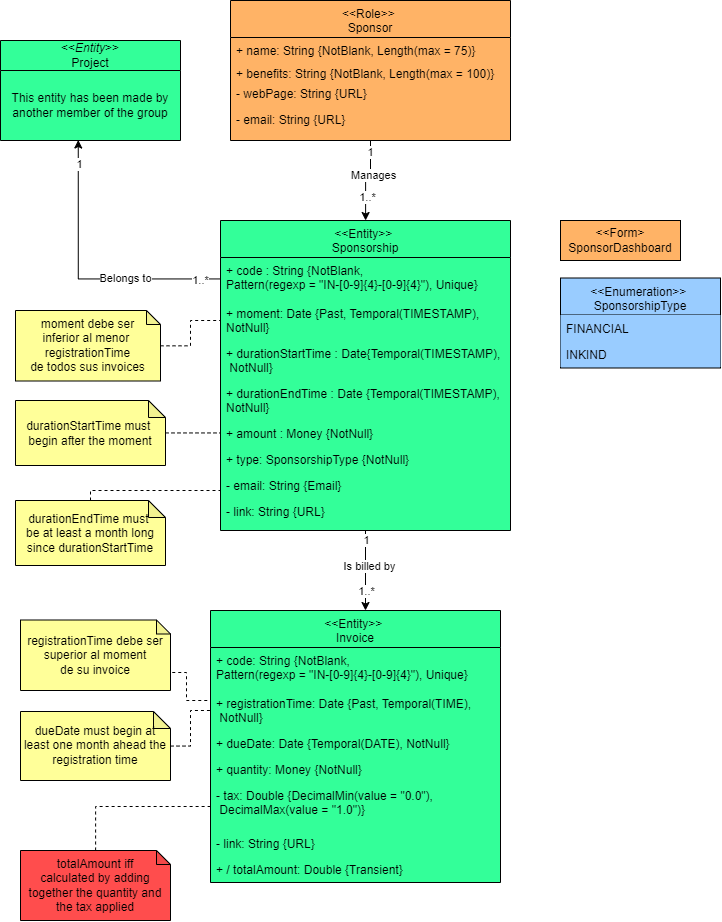

The diagram above was exported from draw.io. Its source (the exported page's mxGraphModel, read from the mxfile embedded in the PNG):
<mxGraphModel dx="1764" dy="1036" grid="1" gridSize="10" guides="1" tooltips="1" connect="1" arrows="1" fold="1" page="1" pageScale="1" pageWidth="827" pageHeight="1169" math="0" shadow="0">
  <root>
    <mxCell id="0" />
    <mxCell id="1" parent="0" />
    <mxCell id="op-oHIoGy_A2lfkqKCbY-1" style="edgeStyle=orthogonalEdgeStyle;rounded=0;orthogonalLoop=1;jettySize=auto;html=1;entryX=0.5;entryY=0;entryDx=0;entryDy=0;" parent="1" edge="1">
      <mxGeometry relative="1" as="geometry">
        <mxPoint x="395" y="620" as="sourcePoint" />
        <mxPoint x="395" y="700" as="targetPoint" />
      </mxGeometry>
    </mxCell>
    <mxCell id="op-oHIoGy_A2lfkqKCbY-2" value="Is billed by" style="edgeLabel;html=1;align=center;verticalAlign=middle;resizable=0;points=[];" parent="op-oHIoGy_A2lfkqKCbY-1" connectable="0" vertex="1">
      <mxGeometry x="0.0058" y="3" relative="1" as="geometry">
        <mxPoint y="-5" as="offset" />
      </mxGeometry>
    </mxCell>
    <mxCell id="op-oHIoGy_A2lfkqKCbY-3" value="1" style="edgeLabel;html=1;align=center;verticalAlign=middle;resizable=0;points=[];" parent="op-oHIoGy_A2lfkqKCbY-1" connectable="0" vertex="1">
      <mxGeometry x="-0.8095" y="-1" relative="1" as="geometry">
        <mxPoint x="1" y="2" as="offset" />
      </mxGeometry>
    </mxCell>
    <mxCell id="op-oHIoGy_A2lfkqKCbY-4" value="1..*" style="edgeLabel;html=1;align=center;verticalAlign=middle;resizable=0;points=[];" parent="op-oHIoGy_A2lfkqKCbY-1" connectable="0" vertex="1">
      <mxGeometry x="0.6097" relative="1" as="geometry">
        <mxPoint y="-5" as="offset" />
      </mxGeometry>
    </mxCell>
    <mxCell id="tr2P4VPGkL1iXH3Itj-E-1" value="&lt;&lt;Enumeration&gt;&gt; &#10;SponsorshipType" style="swimlane;fontStyle=0;align=center;verticalAlign=top;childLayout=stackLayout;horizontal=1;startSize=37;horizontalStack=0;resizeParent=1;resizeLast=0;collapsible=1;marginBottom=0;rounded=0;shadow=0;strokeWidth=1;fillColor=#99CCFF;swimlaneFillColor=#99CCFF;" parent="1" vertex="1">
      <mxGeometry x="590" y="367.5" width="160" height="90" as="geometry">
        <mxRectangle x="130" y="380" width="160" height="26" as="alternateBounds" />
      </mxGeometry>
    </mxCell>
    <mxCell id="tr2P4VPGkL1iXH3Itj-E-2" value="FINANCIAL" style="text;align=left;verticalAlign=top;spacingLeft=4;spacingRight=4;overflow=hidden;rotatable=0;points=[[0,0.5],[1,0.5]];portConstraint=eastwest;fillColor=#99CCFF;" parent="tr2P4VPGkL1iXH3Itj-E-1" vertex="1">
      <mxGeometry y="37" width="160" height="26" as="geometry" />
    </mxCell>
    <mxCell id="tr2P4VPGkL1iXH3Itj-E-3" value="INKIND" style="text;align=left;verticalAlign=top;spacingLeft=4;spacingRight=4;overflow=hidden;rotatable=0;points=[[0,0.5],[1,0.5]];portConstraint=eastwest;rounded=0;shadow=0;html=0;fillColor=#99CCFF;" parent="tr2P4VPGkL1iXH3Itj-E-1" vertex="1">
      <mxGeometry y="63" width="160" height="26" as="geometry" />
    </mxCell>
    <mxCell id="1XQCUsLCUO74uVEBcGZC-1" value="&amp;lt;&amp;lt;Form&amp;gt;&lt;br&gt;SponsorDashboard" style="rounded=0;whiteSpace=wrap;html=1;fillColor=#FFB366;" parent="1" vertex="1">
      <mxGeometry x="590" y="310" width="120" height="40" as="geometry" />
    </mxCell>
    <mxCell id="R4AYIZn12w6P8J0xoYV6-8" value="" style="edgeStyle=orthogonalEdgeStyle;rounded=0;orthogonalLoop=1;jettySize=auto;html=1;endArrow=none;endFill=0;dashed=1;" parent="1" source="R4AYIZn12w6P8J0xoYV6-3" edge="1">
      <mxGeometry relative="1" as="geometry">
        <mxPoint x="250" y="450" as="targetPoint" />
      </mxGeometry>
    </mxCell>
    <mxCell id="R4AYIZn12w6P8J0xoYV6-3" value="&lt;div&gt;durationStartTime must&amp;nbsp;&lt;/div&gt;&lt;div&gt;&lt;span style=&quot;background-color: initial;&quot;&gt;begin&amp;nbsp;after the moment&lt;/span&gt;&lt;/div&gt;" style="shape=note;whiteSpace=wrap;html=1;backgroundOutline=1;darkOpacity=0.05;size=17;fillColor=#FFFF99;" parent="1" vertex="1">
      <mxGeometry x="45" y="490" width="150" height="65" as="geometry" />
    </mxCell>
    <mxCell id="laLXXhiOxwMT53A3rzLb-10" value="" style="edgeStyle=orthogonalEdgeStyle;rounded=0;orthogonalLoop=1;jettySize=auto;html=1;endArrow=none;endFill=0;dashed=1;" parent="1" source="DMXnH1oTQIcdK_38opGq-1" target="laLXXhiOxwMT53A3rzLb-7" edge="1">
      <mxGeometry relative="1" as="geometry">
        <mxPoint x="200" y="505" as="sourcePoint" />
        <Array as="points">
          <mxPoint x="120" y="580" />
          <mxPoint x="395" y="580" />
        </Array>
      </mxGeometry>
    </mxCell>
    <mxCell id="y60l96dprgGq_X67YhUA-1" value="" style="edgeStyle=orthogonalEdgeStyle;rounded=0;orthogonalLoop=1;jettySize=auto;html=1;startArrow=none;startFill=0;dashed=1;endArrow=none;endFill=0;" parent="1" source="R4AYIZn12w6P8J0xoYV6-12" target="O1TaciqQnMdHA_IYMcNx-3" edge="1">
      <mxGeometry relative="1" as="geometry" />
    </mxCell>
    <mxCell id="R4AYIZn12w6P8J0xoYV6-12" value="&lt;div&gt;dueDate must begin&amp;nbsp;at least one month ahead the registration time&lt;/div&gt;" style="shape=note;whiteSpace=wrap;html=1;backgroundOutline=1;darkOpacity=0.05;size=17;fillColor=#FFFF99;" parent="1" vertex="1">
      <mxGeometry x="50" y="801" width="150" height="69" as="geometry" />
    </mxCell>
    <mxCell id="O1TaciqQnMdHA_IYMcNx-1" value="&lt;&lt;Entity&gt;&gt; &#10;Invoice" style="swimlane;fontStyle=0;align=center;verticalAlign=top;childLayout=stackLayout;horizontal=1;startSize=37;horizontalStack=0;resizeParent=1;resizeLast=0;collapsible=1;marginBottom=0;rounded=0;shadow=0;strokeWidth=1;fillColor=#33FF99;swimlaneFillColor=#33FF99;" parent="1" vertex="1">
      <mxGeometry x="240" y="700" width="290" height="272" as="geometry">
        <mxRectangle x="130" y="380" width="160" height="26" as="alternateBounds" />
      </mxGeometry>
    </mxCell>
    <mxCell id="O1TaciqQnMdHA_IYMcNx-2" value="+ code: String {NotBlank, &#10;Pattern(regexp = &quot;IN-[0-9]{4}-[0-9]{4}&quot;), Unique}" style="text;align=left;verticalAlign=top;spacingLeft=4;spacingRight=4;overflow=hidden;rotatable=0;points=[[0,0.5],[1,0.5]];portConstraint=eastwest;" parent="O1TaciqQnMdHA_IYMcNx-1" vertex="1">
      <mxGeometry y="37" width="290" height="43" as="geometry" />
    </mxCell>
    <mxCell id="O1TaciqQnMdHA_IYMcNx-3" value="+ registrationTime: Date {Past, Temporal(TIME),&#10; NotNull}" style="text;align=left;verticalAlign=top;spacingLeft=4;spacingRight=4;overflow=hidden;rotatable=0;points=[[0,0.5],[1,0.5]];portConstraint=eastwest;rounded=0;shadow=0;html=0;" parent="O1TaciqQnMdHA_IYMcNx-1" vertex="1">
      <mxGeometry y="80" width="290" height="40" as="geometry" />
    </mxCell>
    <mxCell id="O1TaciqQnMdHA_IYMcNx-4" value="+ dueDate: Date {Temporal(DATE), NotNull}" style="text;align=left;verticalAlign=top;spacingLeft=4;spacingRight=4;overflow=hidden;rotatable=0;points=[[0,0.5],[1,0.5]];portConstraint=eastwest;rounded=0;shadow=0;html=0;" parent="O1TaciqQnMdHA_IYMcNx-1" vertex="1">
      <mxGeometry y="120" width="290" height="26" as="geometry" />
    </mxCell>
    <mxCell id="O1TaciqQnMdHA_IYMcNx-5" value="+ quantity: Money {NotNull}" style="text;align=left;verticalAlign=top;spacingLeft=4;spacingRight=4;overflow=hidden;rotatable=0;points=[[0,0.5],[1,0.5]];portConstraint=eastwest;rounded=0;shadow=0;html=0;" parent="O1TaciqQnMdHA_IYMcNx-1" vertex="1">
      <mxGeometry y="146" width="290" height="26" as="geometry" />
    </mxCell>
    <mxCell id="O1TaciqQnMdHA_IYMcNx-6" value="- tax: Double {DecimalMin(value = &quot;0.0&quot;),&#10; DecimalMax(value = &quot;1.0&quot;)}" style="text;align=left;verticalAlign=top;spacingLeft=4;spacingRight=4;overflow=hidden;rotatable=0;points=[[0,0.5],[1,0.5]];portConstraint=eastwest;rounded=0;shadow=0;html=0;" parent="O1TaciqQnMdHA_IYMcNx-1" vertex="1">
      <mxGeometry y="172" width="290" height="48" as="geometry" />
    </mxCell>
    <mxCell id="O1TaciqQnMdHA_IYMcNx-7" value="- link: String {URL}" style="text;align=left;verticalAlign=top;spacingLeft=4;spacingRight=4;overflow=hidden;rotatable=0;points=[[0,0.5],[1,0.5]];portConstraint=eastwest;rounded=0;shadow=0;html=0;" parent="O1TaciqQnMdHA_IYMcNx-1" vertex="1">
      <mxGeometry y="220" width="290" height="26" as="geometry" />
    </mxCell>
    <mxCell id="O1TaciqQnMdHA_IYMcNx-8" value="+ / totalAmount: Double {Transient}" style="text;align=left;verticalAlign=top;spacingLeft=4;spacingRight=4;overflow=hidden;rotatable=0;points=[[0,0.5],[1,0.5]];portConstraint=eastwest;rounded=0;shadow=0;html=0;" parent="O1TaciqQnMdHA_IYMcNx-1" vertex="1">
      <mxGeometry y="246" width="290" height="26" as="geometry" />
    </mxCell>
    <mxCell id="laLXXhiOxwMT53A3rzLb-1" value="&lt;&lt;Entity&gt;&gt; &#10;Sponsorship" style="swimlane;fontStyle=0;align=center;verticalAlign=top;childLayout=stackLayout;horizontal=1;startSize=37;horizontalStack=0;resizeParent=1;resizeLast=0;collapsible=1;marginBottom=0;rounded=0;shadow=0;strokeWidth=1;swimlaneFillColor=#33FF99;fillColor=#33FF99;" parent="1" vertex="1">
      <mxGeometry x="250" y="310" width="290" height="310" as="geometry">
        <mxRectangle x="130" y="380" width="160" height="26" as="alternateBounds" />
      </mxGeometry>
    </mxCell>
    <mxCell id="laLXXhiOxwMT53A3rzLb-2" value="+ code : String {NotBlank, &#10;Pattern(regexp = &quot;IN-[0-9]{4}-[0-9]{4}&quot;), Unique}" style="text;align=left;verticalAlign=top;spacingLeft=4;spacingRight=4;overflow=hidden;rotatable=0;points=[[0,0.5],[1,0.5]];portConstraint=eastwest;" parent="laLXXhiOxwMT53A3rzLb-1" vertex="1">
      <mxGeometry y="37" width="290" height="43" as="geometry" />
    </mxCell>
    <mxCell id="laLXXhiOxwMT53A3rzLb-3" value="+ moment: Date {Past, Temporal(TIMESTAMP), &#10;NotNull}" style="text;align=left;verticalAlign=top;spacingLeft=4;spacingRight=4;overflow=hidden;rotatable=0;points=[[0,0.5],[1,0.5]];portConstraint=eastwest;rounded=0;shadow=0;html=0;" parent="laLXXhiOxwMT53A3rzLb-1" vertex="1">
      <mxGeometry y="80" width="290" height="40" as="geometry" />
    </mxCell>
    <mxCell id="laLXXhiOxwMT53A3rzLb-4" value="+ durationStartTime : Date{Temporal(TIMESTAMP),&#10; NotNull}" style="text;align=left;verticalAlign=top;spacingLeft=4;spacingRight=4;overflow=hidden;rotatable=0;points=[[0,0.5],[1,0.5]];portConstraint=eastwest;rounded=0;shadow=0;html=0;" parent="laLXXhiOxwMT53A3rzLb-1" vertex="1">
      <mxGeometry y="120" width="290" height="40" as="geometry" />
    </mxCell>
    <mxCell id="laLXXhiOxwMT53A3rzLb-5" value="+ durationEndTime : Date {Temporal(TIMESTAMP),&#10;NotNull}" style="text;align=left;verticalAlign=top;spacingLeft=4;spacingRight=4;overflow=hidden;rotatable=0;points=[[0,0.5],[1,0.5]];portConstraint=eastwest;rounded=0;shadow=0;html=0;" parent="laLXXhiOxwMT53A3rzLb-1" vertex="1">
      <mxGeometry y="160" width="290" height="40" as="geometry" />
    </mxCell>
    <mxCell id="laLXXhiOxwMT53A3rzLb-6" value="+ amount : Money {NotNull}" style="text;align=left;verticalAlign=top;spacingLeft=4;spacingRight=4;overflow=hidden;rotatable=0;points=[[0,0.5],[1,0.5]];portConstraint=eastwest;rounded=0;shadow=0;html=0;" parent="laLXXhiOxwMT53A3rzLb-1" vertex="1">
      <mxGeometry y="200" width="290" height="26" as="geometry" />
    </mxCell>
    <mxCell id="laLXXhiOxwMT53A3rzLb-7" value="+ type: SponsorshipType {NotNull}" style="text;align=left;verticalAlign=top;spacingLeft=4;spacingRight=4;overflow=hidden;rotatable=0;points=[[0,0.5],[1,0.5]];portConstraint=eastwest;rounded=0;shadow=0;html=0;" parent="laLXXhiOxwMT53A3rzLb-1" vertex="1">
      <mxGeometry y="226" width="290" height="26" as="geometry" />
    </mxCell>
    <mxCell id="laLXXhiOxwMT53A3rzLb-8" value="- email: String {Email}" style="text;align=left;verticalAlign=top;spacingLeft=4;spacingRight=4;overflow=hidden;rotatable=0;points=[[0,0.5],[1,0.5]];portConstraint=eastwest;rounded=0;shadow=0;html=0;" parent="laLXXhiOxwMT53A3rzLb-1" vertex="1">
      <mxGeometry y="252" width="290" height="26" as="geometry" />
    </mxCell>
    <mxCell id="laLXXhiOxwMT53A3rzLb-9" value="- link: String {URL}" style="text;align=left;verticalAlign=top;spacingLeft=4;spacingRight=4;overflow=hidden;rotatable=0;points=[[0,0.5],[1,0.5]];portConstraint=eastwest;rounded=0;shadow=0;html=0;" parent="laLXXhiOxwMT53A3rzLb-1" vertex="1">
      <mxGeometry y="278" width="290" height="26" as="geometry" />
    </mxCell>
    <mxCell id="Khg6mZnxfe8Zy7Pv6noW-1" value="" style="edgeStyle=orthogonalEdgeStyle;rounded=0;orthogonalLoop=1;jettySize=auto;html=1;" parent="1" source="0yOE05zhRg5KOKs6TLZY-1" target="laLXXhiOxwMT53A3rzLb-1" edge="1">
      <mxGeometry relative="1" as="geometry" />
    </mxCell>
    <mxCell id="Khg6mZnxfe8Zy7Pv6noW-2" value="1" style="edgeLabel;html=1;align=center;verticalAlign=middle;resizable=0;points=[];" parent="Khg6mZnxfe8Zy7Pv6noW-1" connectable="0" vertex="1">
      <mxGeometry x="-0.7527" y="-1" relative="1" as="geometry">
        <mxPoint as="offset" />
      </mxGeometry>
    </mxCell>
    <mxCell id="Khg6mZnxfe8Zy7Pv6noW-3" value="1..*" style="edgeLabel;html=1;align=center;verticalAlign=middle;resizable=0;points=[];" parent="Khg6mZnxfe8Zy7Pv6noW-1" connectable="0" vertex="1">
      <mxGeometry x="0.4836" y="1" relative="1" as="geometry">
        <mxPoint y="-1" as="offset" />
      </mxGeometry>
    </mxCell>
    <mxCell id="Khg6mZnxfe8Zy7Pv6noW-4" value="Manages" style="edgeLabel;html=1;align=center;verticalAlign=middle;resizable=0;points=[];" parent="Khg6mZnxfe8Zy7Pv6noW-1" connectable="0" vertex="1">
      <mxGeometry x="-0.079" y="-3" relative="1" as="geometry">
        <mxPoint x="2" y="-3" as="offset" />
      </mxGeometry>
    </mxCell>
    <mxCell id="0yOE05zhRg5KOKs6TLZY-1" value="&lt;&lt;Role&gt;&gt; &#10;Sponsor" style="swimlane;fontStyle=0;align=center;verticalAlign=top;childLayout=stackLayout;horizontal=1;startSize=37;horizontalStack=0;resizeParent=1;resizeLast=0;collapsible=1;marginBottom=0;rounded=0;shadow=0;strokeWidth=1;fillColor=#FFB366;swimlaneFillColor=#FFB366;" parent="1" vertex="1">
      <mxGeometry x="260" y="90" width="280" height="140" as="geometry">
        <mxRectangle x="130" y="380" width="160" height="26" as="alternateBounds" />
      </mxGeometry>
    </mxCell>
    <mxCell id="0yOE05zhRg5KOKs6TLZY-2" value="+ name: String {NotBlank, Length(max = 75)}" style="text;align=left;verticalAlign=top;spacingLeft=4;spacingRight=4;overflow=hidden;rotatable=0;points=[[0,0.5],[1,0.5]];portConstraint=eastwest;" parent="0yOE05zhRg5KOKs6TLZY-1" vertex="1">
      <mxGeometry y="37" width="280" height="23" as="geometry" />
    </mxCell>
    <mxCell id="0yOE05zhRg5KOKs6TLZY-3" value="+ benefits: String {NotBlank, Length(max = 100)}" style="text;align=left;verticalAlign=top;spacingLeft=4;spacingRight=4;overflow=hidden;rotatable=0;points=[[0,0.5],[1,0.5]];portConstraint=eastwest;rounded=0;shadow=0;html=0;" parent="0yOE05zhRg5KOKs6TLZY-1" vertex="1">
      <mxGeometry y="60" width="280" height="20" as="geometry" />
    </mxCell>
    <mxCell id="0yOE05zhRg5KOKs6TLZY-4" value="- webPage: String {URL}" style="text;align=left;verticalAlign=top;spacingLeft=4;spacingRight=4;overflow=hidden;rotatable=0;points=[[0,0.5],[1,0.5]];portConstraint=eastwest;rounded=0;shadow=0;html=0;" parent="0yOE05zhRg5KOKs6TLZY-1" vertex="1">
      <mxGeometry y="80" width="280" height="26" as="geometry" />
    </mxCell>
    <mxCell id="0yOE05zhRg5KOKs6TLZY-5" value="- email: String {URL}" style="text;align=left;verticalAlign=top;spacingLeft=4;spacingRight=4;overflow=hidden;rotatable=0;points=[[0,0.5],[1,0.5]];portConstraint=eastwest;rounded=0;shadow=0;html=0;" parent="0yOE05zhRg5KOKs6TLZY-1" vertex="1">
      <mxGeometry y="106" width="280" height="26" as="geometry" />
    </mxCell>
    <mxCell id="DMXnH1oTQIcdK_38opGq-1" value="&lt;div&gt;durationEndTime must&amp;nbsp;&lt;/div&gt;&lt;div&gt;be at least a month long since durationStartTime&lt;/div&gt;" style="shape=note;whiteSpace=wrap;html=1;backgroundOutline=1;darkOpacity=0.05;size=17;fillColor=#FFFF99;" parent="1" vertex="1">
      <mxGeometry x="45" y="590" width="150" height="65" as="geometry" />
    </mxCell>
    <mxCell id="y60l96dprgGq_X67YhUA-2" value="" style="edgeStyle=orthogonalEdgeStyle;rounded=0;orthogonalLoop=1;jettySize=auto;html=1;dashed=1;endArrow=none;endFill=0;" parent="1" source="6K1HI_wZTkeg1wrr35D8-1" target="O1TaciqQnMdHA_IYMcNx-6" edge="1">
      <mxGeometry relative="1" as="geometry" />
    </mxCell>
    <mxCell id="6K1HI_wZTkeg1wrr35D8-1" value="&lt;div&gt;&lt;span style=&quot;text-align: left; text-wrap: nowrap; background-color: initial;&quot;&gt;totalAmount&amp;nbsp;&lt;/span&gt;iff&lt;/div&gt;&lt;div&gt;calculated by adding together the quantity and the tax applied&lt;br&gt;&lt;/div&gt;" style="shape=note;whiteSpace=wrap;html=1;backgroundOutline=1;darkOpacity=0.05;size=14;fillColor=#FF4D4D;strokeColor=#000000;" parent="1" vertex="1">
      <mxGeometry x="50" y="940" width="150" height="70" as="geometry" />
    </mxCell>
    <mxCell id="ZFZtj8UloEtVNvhefYcX-1" value="&amp;lt;&amp;lt;&lt;i&gt;Entity&lt;/i&gt;&amp;gt;&amp;gt;&lt;div&gt;Project&lt;/div&gt;" style="swimlane;fontStyle=0;childLayout=stackLayout;horizontal=1;startSize=30;horizontalStack=0;resizeParent=1;resizeParentMax=0;resizeLast=0;collapsible=1;marginBottom=0;whiteSpace=wrap;html=1;swimlaneFillColor=#33FF99;fillColor=#33FF99;" parent="1" vertex="1">
      <mxGeometry x="30" y="130" width="180" height="100" as="geometry" />
    </mxCell>
    <mxCell id="ZFZtj8UloEtVNvhefYcX-2" value="This entity has been made by another member of the group" style="text;html=1;align=center;verticalAlign=middle;whiteSpace=wrap;rounded=0;" parent="ZFZtj8UloEtVNvhefYcX-1" vertex="1">
      <mxGeometry y="30" width="180" height="70" as="geometry" />
    </mxCell>
    <mxCell id="sOFtC06OMwwZ8-nNNefU-1" style="edgeStyle=orthogonalEdgeStyle;rounded=0;orthogonalLoop=1;jettySize=auto;html=1;entryX=0.5;entryY=1;entryDx=0;entryDy=0;" parent="1" source="laLXXhiOxwMT53A3rzLb-2" edge="1">
      <mxGeometry relative="1" as="geometry" />
    </mxCell>
    <mxCell id="sOFtC06OMwwZ8-nNNefU-2" value="Belongs to" style="edgeLabel;html=1;align=center;verticalAlign=middle;resizable=0;points=[];" parent="sOFtC06OMwwZ8-nNNefU-1" vertex="1" connectable="0">
      <mxGeometry x="-0.3544" y="3" relative="1" as="geometry">
        <mxPoint as="offset" />
      </mxGeometry>
    </mxCell>
    <mxCell id="sOFtC06OMwwZ8-nNNefU-3" value="1..*" style="edgeLabel;html=1;align=center;verticalAlign=middle;resizable=0;points=[];" parent="sOFtC06OMwwZ8-nNNefU-1" vertex="1" connectable="0">
      <mxGeometry x="-0.8985" relative="1" as="geometry">
        <mxPoint as="offset" />
      </mxGeometry>
    </mxCell>
    <mxCell id="sOFtC06OMwwZ8-nNNefU-4" value="1" style="edgeLabel;html=1;align=center;verticalAlign=middle;resizable=0;points=[];" parent="sOFtC06OMwwZ8-nNNefU-1" vertex="1" connectable="0">
      <mxGeometry x="0.8418" y="1" relative="1" as="geometry">
        <mxPoint as="offset" />
      </mxGeometry>
    </mxCell>
    <mxCell id="sOFtC06OMwwZ8-nNNefU-5" style="edgeStyle=orthogonalEdgeStyle;rounded=0;orthogonalLoop=1;jettySize=auto;html=1;entryX=0.432;entryY=0.993;entryDx=0;entryDy=0;entryPerimeter=0;" parent="1" source="laLXXhiOxwMT53A3rzLb-2" target="ZFZtj8UloEtVNvhefYcX-2" edge="1">
      <mxGeometry relative="1" as="geometry" />
    </mxCell>
    <mxCell id="sOFtC06OMwwZ8-nNNefU-6" value="Belongs to" style="edgeLabel;html=1;align=center;verticalAlign=middle;resizable=0;points=[];" parent="sOFtC06OMwwZ8-nNNefU-5" vertex="1" connectable="0">
      <mxGeometry x="-0.3209" y="-2" relative="1" as="geometry">
        <mxPoint x="-1" as="offset" />
      </mxGeometry>
    </mxCell>
    <mxCell id="sOFtC06OMwwZ8-nNNefU-7" value="1" style="edgeLabel;html=1;align=center;verticalAlign=middle;resizable=0;points=[];" parent="sOFtC06OMwwZ8-nNNefU-5" vertex="1" connectable="0">
      <mxGeometry x="0.8401" relative="1" as="geometry">
        <mxPoint as="offset" />
      </mxGeometry>
    </mxCell>
    <mxCell id="sOFtC06OMwwZ8-nNNefU-8" value="1..*" style="edgeLabel;html=1;align=center;verticalAlign=middle;resizable=0;points=[];" parent="sOFtC06OMwwZ8-nNNefU-5" vertex="1" connectable="0">
      <mxGeometry x="-0.8631" relative="1" as="geometry">
        <mxPoint x="-1" as="offset" />
      </mxGeometry>
    </mxCell>
    <mxCell id="Tk9V3Pm0L7QdskUGrZ6J-1" style="edgeStyle=orthogonalEdgeStyle;rounded=0;orthogonalLoop=1;jettySize=auto;html=1;entryX=0;entryY=0.5;entryDx=0;entryDy=0;dashed=1;endArrow=none;endFill=0;" edge="1" parent="1" source="bds1VU1QdRf58aaQICCJ-1" target="laLXXhiOxwMT53A3rzLb-3">
      <mxGeometry relative="1" as="geometry" />
    </mxCell>
    <mxCell id="bds1VU1QdRf58aaQICCJ-1" value="&lt;div&gt;&lt;span style=&quot;text-align: left; text-wrap: nowrap; background-color: initial;&quot;&gt;moment debe ser&lt;/span&gt;&lt;/div&gt;&lt;div&gt;&lt;span style=&quot;text-align: left; text-wrap: nowrap; background-color: initial;&quot;&gt;inferior al menor&amp;nbsp;&lt;/span&gt;&lt;/div&gt;&lt;div&gt;&lt;span style=&quot;text-align: left; text-wrap: nowrap; background-color: initial;&quot;&gt;registrationTime&lt;/span&gt;&lt;/div&gt;&lt;div&gt;&lt;span style=&quot;text-align: left; text-wrap: nowrap; background-color: initial;&quot;&gt;de todos sus invoices&lt;/span&gt;&lt;/div&gt;" style="shape=note;whiteSpace=wrap;html=1;backgroundOutline=1;darkOpacity=0.05;size=14;fillColor=#FFFF99;strokeColor=default;" vertex="1" parent="1">
      <mxGeometry x="45" y="400" width="145" height="70.5" as="geometry" />
    </mxCell>
    <mxCell id="sODofThAETel02VWHPEZ-3" style="edgeStyle=orthogonalEdgeStyle;rounded=0;orthogonalLoop=1;jettySize=auto;html=1;exitX=0;exitY=0;exitDx=150;exitDy=42.25;exitPerimeter=0;entryX=0;entryY=0.5;entryDx=0;entryDy=0;dashed=1;endArrow=none;endFill=0;" edge="1" parent="1" source="sODofThAETel02VWHPEZ-1" target="O1TaciqQnMdHA_IYMcNx-3">
      <mxGeometry relative="1" as="geometry">
        <Array as="points">
          <mxPoint x="216" y="762" />
          <mxPoint x="216" y="790" />
          <mxPoint x="240" y="790" />
        </Array>
      </mxGeometry>
    </mxCell>
    <mxCell id="sODofThAETel02VWHPEZ-1" value="&lt;div&gt;&lt;span style=&quot;text-align: left; text-wrap: nowrap; background-color: initial;&quot;&gt;registrationTime&amp;nbsp;&lt;/span&gt;&lt;span style=&quot;text-align: left; text-wrap: nowrap; background-color: initial;&quot;&gt;debe ser&lt;/span&gt;&lt;/div&gt;&lt;div&gt;&lt;span style=&quot;text-align: left; text-wrap: nowrap; background-color: initial;&quot;&gt;superior al moment&lt;/span&gt;&lt;/div&gt;&lt;div&gt;&lt;span style=&quot;text-align: left; text-wrap: nowrap; background-color: initial;&quot;&gt;de su invoice&lt;/span&gt;&lt;/div&gt;" style="shape=note;whiteSpace=wrap;html=1;backgroundOutline=1;darkOpacity=0.05;size=14;fillColor=#FFFF99;" vertex="1" parent="1">
      <mxGeometry x="50" y="709.5" width="150" height="70.5" as="geometry" />
    </mxCell>
  </root>
</mxGraphModel>